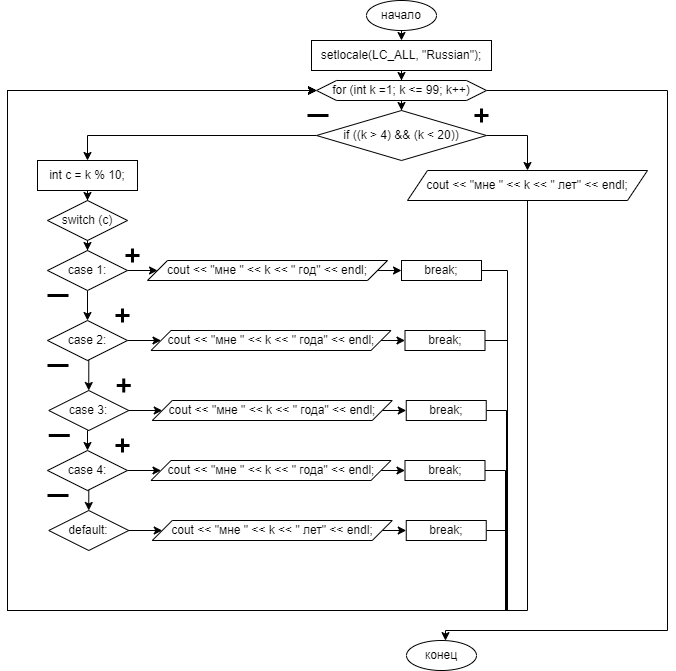

The diagram above was exported from draw.io. Its source (the exported page's mxGraphModel, read from the mxfile embedded in the PNG):
<mxGraphModel dx="1434" dy="791" grid="1" gridSize="10" guides="1" tooltips="1" connect="1" arrows="1" fold="1" page="1" pageScale="1" pageWidth="827" pageHeight="1169" math="0" shadow="0">
  <root>
    <mxCell id="0" />
    <mxCell id="1" parent="0" />
    <mxCell id="3XnIO_Ib6h2byjrMy5Kq-3" style="edgeStyle=orthogonalEdgeStyle;rounded=0;orthogonalLoop=1;jettySize=auto;html=1;exitX=0.5;exitY=1;exitDx=0;exitDy=0;entryX=0.5;entryY=0;entryDx=0;entryDy=0;" edge="1" parent="1" source="3XnIO_Ib6h2byjrMy5Kq-1" target="3XnIO_Ib6h2byjrMy5Kq-2">
      <mxGeometry relative="1" as="geometry" />
    </mxCell>
    <mxCell id="3XnIO_Ib6h2byjrMy5Kq-1" value="начало" style="ellipse;whiteSpace=wrap;html=1;" vertex="1" parent="1">
      <mxGeometry x="379" y="10" width="70" height="30" as="geometry" />
    </mxCell>
    <mxCell id="3XnIO_Ib6h2byjrMy5Kq-5" value="" style="edgeStyle=orthogonalEdgeStyle;rounded=0;orthogonalLoop=1;jettySize=auto;html=1;" edge="1" parent="1" source="3XnIO_Ib6h2byjrMy5Kq-2" target="3XnIO_Ib6h2byjrMy5Kq-4">
      <mxGeometry relative="1" as="geometry" />
    </mxCell>
    <mxCell id="3XnIO_Ib6h2byjrMy5Kq-2" value="setlocale(LC_ALL, &quot;Russian&quot;);" style="rounded=0;whiteSpace=wrap;html=1;" vertex="1" parent="1">
      <mxGeometry x="324" y="50" width="180" height="30" as="geometry" />
    </mxCell>
    <mxCell id="3XnIO_Ib6h2byjrMy5Kq-7" value="" style="edgeStyle=orthogonalEdgeStyle;rounded=0;orthogonalLoop=1;jettySize=auto;html=1;" edge="1" parent="1" source="3XnIO_Ib6h2byjrMy5Kq-4" target="3XnIO_Ib6h2byjrMy5Kq-6">
      <mxGeometry relative="1" as="geometry" />
    </mxCell>
    <mxCell id="3XnIO_Ib6h2byjrMy5Kq-80" style="edgeStyle=orthogonalEdgeStyle;rounded=0;orthogonalLoop=1;jettySize=auto;html=1;exitX=1;exitY=0.5;exitDx=0;exitDy=0;" edge="1" parent="1" source="3XnIO_Ib6h2byjrMy5Kq-4" target="3XnIO_Ib6h2byjrMy5Kq-79">
      <mxGeometry relative="1" as="geometry">
        <Array as="points">
          <mxPoint x="680" y="100" />
          <mxPoint x="680" y="640" />
          <mxPoint x="458" y="640" />
        </Array>
      </mxGeometry>
    </mxCell>
    <mxCell id="3XnIO_Ib6h2byjrMy5Kq-4" value="for (int k =1; k &lt;= 99; k++)" style="shape=hexagon;perimeter=hexagonPerimeter2;whiteSpace=wrap;html=1;fixedSize=1;" vertex="1" parent="1">
      <mxGeometry x="329" y="90" width="170" height="20" as="geometry" />
    </mxCell>
    <mxCell id="3XnIO_Ib6h2byjrMy5Kq-11" style="edgeStyle=orthogonalEdgeStyle;rounded=0;orthogonalLoop=1;jettySize=auto;html=1;exitX=1;exitY=0.5;exitDx=0;exitDy=0;entryX=0.5;entryY=0;entryDx=0;entryDy=0;" edge="1" parent="1" source="3XnIO_Ib6h2byjrMy5Kq-6" target="3XnIO_Ib6h2byjrMy5Kq-10">
      <mxGeometry relative="1" as="geometry" />
    </mxCell>
    <mxCell id="3XnIO_Ib6h2byjrMy5Kq-13" style="edgeStyle=orthogonalEdgeStyle;rounded=0;orthogonalLoop=1;jettySize=auto;html=1;exitX=0;exitY=0.5;exitDx=0;exitDy=0;entryX=0.5;entryY=0;entryDx=0;entryDy=0;" edge="1" parent="1" source="3XnIO_Ib6h2byjrMy5Kq-6" target="3XnIO_Ib6h2byjrMy5Kq-12">
      <mxGeometry relative="1" as="geometry" />
    </mxCell>
    <mxCell id="3XnIO_Ib6h2byjrMy5Kq-6" value="if ((k &gt; 4) &amp;&amp; (k &lt; 20))" style="rhombus;whiteSpace=wrap;html=1;" vertex="1" parent="1">
      <mxGeometry x="329" y="120" width="170" height="50" as="geometry" />
    </mxCell>
    <mxCell id="3XnIO_Ib6h2byjrMy5Kq-8" value="" style="line;strokeWidth=3;rotatable=0;dashed=0;labelPosition=right;align=left;verticalAlign=middle;spacingTop=0;spacingLeft=6;points=[];portConstraint=eastwest;" vertex="1" parent="1">
      <mxGeometry x="320" y="120" width="21" height="10" as="geometry" />
    </mxCell>
    <mxCell id="3XnIO_Ib6h2byjrMy5Kq-9" value="" style="shape=umlDestroy;whiteSpace=wrap;html=1;strokeWidth=3;targetShapes=umlLifeline;rotation=45;" vertex="1" parent="1">
      <mxGeometry x="489" y="120" width="10" height="10" as="geometry" />
    </mxCell>
    <mxCell id="3XnIO_Ib6h2byjrMy5Kq-73" style="edgeStyle=orthogonalEdgeStyle;rounded=0;orthogonalLoop=1;jettySize=auto;html=1;exitX=0.5;exitY=1;exitDx=0;exitDy=0;entryX=0;entryY=0.5;entryDx=0;entryDy=0;" edge="1" parent="1" source="3XnIO_Ib6h2byjrMy5Kq-10" target="3XnIO_Ib6h2byjrMy5Kq-4">
      <mxGeometry relative="1" as="geometry">
        <Array as="points">
          <mxPoint x="540" y="620" />
          <mxPoint x="20" y="620" />
          <mxPoint x="20" y="100" />
        </Array>
      </mxGeometry>
    </mxCell>
    <mxCell id="3XnIO_Ib6h2byjrMy5Kq-10" value="cout &lt;&lt; &quot;мне &quot; &lt;&lt; k &lt;&lt; &quot; лет&quot; &lt;&lt; endl;" style="shape=parallelogram;perimeter=parallelogramPerimeter;whiteSpace=wrap;html=1;fixedSize=1;" vertex="1" parent="1">
      <mxGeometry x="420" y="180" width="240" height="30" as="geometry" />
    </mxCell>
    <mxCell id="3XnIO_Ib6h2byjrMy5Kq-15" value="" style="edgeStyle=orthogonalEdgeStyle;rounded=0;orthogonalLoop=1;jettySize=auto;html=1;" edge="1" parent="1" source="3XnIO_Ib6h2byjrMy5Kq-12" target="3XnIO_Ib6h2byjrMy5Kq-14">
      <mxGeometry relative="1" as="geometry" />
    </mxCell>
    <mxCell id="3XnIO_Ib6h2byjrMy5Kq-12" value="int c = k % 10;" style="rounded=0;whiteSpace=wrap;html=1;" vertex="1" parent="1">
      <mxGeometry x="50" y="170" width="100" height="30" as="geometry" />
    </mxCell>
    <mxCell id="3XnIO_Ib6h2byjrMy5Kq-17" value="" style="edgeStyle=orthogonalEdgeStyle;rounded=0;orthogonalLoop=1;jettySize=auto;html=1;" edge="1" parent="1" source="3XnIO_Ib6h2byjrMy5Kq-14" target="3XnIO_Ib6h2byjrMy5Kq-16">
      <mxGeometry relative="1" as="geometry" />
    </mxCell>
    <mxCell id="3XnIO_Ib6h2byjrMy5Kq-14" value="switch (c)" style="rhombus;whiteSpace=wrap;html=1;" vertex="1" parent="1">
      <mxGeometry x="60" y="210" width="80" height="40" as="geometry" />
    </mxCell>
    <mxCell id="3XnIO_Ib6h2byjrMy5Kq-32" style="edgeStyle=orthogonalEdgeStyle;rounded=0;orthogonalLoop=1;jettySize=auto;html=1;exitX=1;exitY=0.5;exitDx=0;exitDy=0;entryX=0;entryY=0.5;entryDx=0;entryDy=0;" edge="1" parent="1" source="3XnIO_Ib6h2byjrMy5Kq-16" target="3XnIO_Ib6h2byjrMy5Kq-27">
      <mxGeometry relative="1" as="geometry" />
    </mxCell>
    <mxCell id="3XnIO_Ib6h2byjrMy5Kq-35" value="" style="edgeStyle=orthogonalEdgeStyle;rounded=0;orthogonalLoop=1;jettySize=auto;html=1;" edge="1" parent="1" source="3XnIO_Ib6h2byjrMy5Kq-16" target="3XnIO_Ib6h2byjrMy5Kq-24">
      <mxGeometry relative="1" as="geometry" />
    </mxCell>
    <mxCell id="3XnIO_Ib6h2byjrMy5Kq-16" value="case 1:" style="rhombus;whiteSpace=wrap;html=1;" vertex="1" parent="1">
      <mxGeometry x="60" y="260" width="80" height="40" as="geometry" />
    </mxCell>
    <mxCell id="3XnIO_Ib6h2byjrMy5Kq-46" style="edgeStyle=orthogonalEdgeStyle;rounded=0;orthogonalLoop=1;jettySize=auto;html=1;exitX=1;exitY=0.5;exitDx=0;exitDy=0;entryX=0;entryY=0.5;entryDx=0;entryDy=0;" edge="1" parent="1" source="3XnIO_Ib6h2byjrMy5Kq-24" target="3XnIO_Ib6h2byjrMy5Kq-43">
      <mxGeometry relative="1" as="geometry" />
    </mxCell>
    <mxCell id="3XnIO_Ib6h2byjrMy5Kq-62" style="edgeStyle=orthogonalEdgeStyle;rounded=0;orthogonalLoop=1;jettySize=auto;html=1;exitX=0.5;exitY=1;exitDx=0;exitDy=0;entryX=0.5;entryY=0;entryDx=0;entryDy=0;" edge="1" parent="1" source="3XnIO_Ib6h2byjrMy5Kq-24" target="3XnIO_Ib6h2byjrMy5Kq-55">
      <mxGeometry relative="1" as="geometry" />
    </mxCell>
    <mxCell id="3XnIO_Ib6h2byjrMy5Kq-24" value="case 2:" style="rhombus;whiteSpace=wrap;html=1;" vertex="1" parent="1">
      <mxGeometry x="60" y="330" width="80" height="40" as="geometry" />
    </mxCell>
    <mxCell id="3XnIO_Ib6h2byjrMy5Kq-25" value="" style="shape=umlDestroy;whiteSpace=wrap;html=1;strokeWidth=3;targetShapes=umlLifeline;rotation=45;" vertex="1" parent="1">
      <mxGeometry x="140" y="260" width="10" height="10" as="geometry" />
    </mxCell>
    <mxCell id="3XnIO_Ib6h2byjrMy5Kq-26" value="" style="line;strokeWidth=3;rotatable=0;dashed=0;labelPosition=right;align=left;verticalAlign=middle;spacingTop=0;spacingLeft=6;points=[];portConstraint=eastwest;" vertex="1" parent="1">
      <mxGeometry x="60" y="300" width="21" height="10" as="geometry" />
    </mxCell>
    <mxCell id="3XnIO_Ib6h2byjrMy5Kq-34" style="edgeStyle=orthogonalEdgeStyle;rounded=0;orthogonalLoop=1;jettySize=auto;html=1;exitX=1;exitY=0.5;exitDx=0;exitDy=0;entryX=0;entryY=0.5;entryDx=0;entryDy=0;" edge="1" parent="1" source="3XnIO_Ib6h2byjrMy5Kq-27" target="3XnIO_Ib6h2byjrMy5Kq-33">
      <mxGeometry relative="1" as="geometry" />
    </mxCell>
    <mxCell id="3XnIO_Ib6h2byjrMy5Kq-27" value="cout &lt;&lt; &quot;мне &quot; &lt;&lt; k &lt;&lt; &quot; год&quot; &lt;&lt; endl;" style="shape=parallelogram;perimeter=parallelogramPerimeter;whiteSpace=wrap;html=1;fixedSize=1;" vertex="1" parent="1">
      <mxGeometry x="160" y="270" width="240" height="20" as="geometry" />
    </mxCell>
    <mxCell id="3XnIO_Ib6h2byjrMy5Kq-74" style="edgeStyle=orthogonalEdgeStyle;rounded=0;orthogonalLoop=1;jettySize=auto;html=1;exitX=1;exitY=0.5;exitDx=0;exitDy=0;entryX=0;entryY=0.5;entryDx=0;entryDy=0;" edge="1" parent="1" source="3XnIO_Ib6h2byjrMy5Kq-33" target="3XnIO_Ib6h2byjrMy5Kq-4">
      <mxGeometry relative="1" as="geometry">
        <Array as="points">
          <mxPoint x="520" y="280" />
          <mxPoint x="520" y="620" />
          <mxPoint x="20" y="620" />
          <mxPoint x="20" y="100" />
        </Array>
      </mxGeometry>
    </mxCell>
    <mxCell id="3XnIO_Ib6h2byjrMy5Kq-33" value="break;" style="rounded=0;whiteSpace=wrap;html=1;" vertex="1" parent="1">
      <mxGeometry x="414" y="270" width="80" height="20" as="geometry" />
    </mxCell>
    <mxCell id="3XnIO_Ib6h2byjrMy5Kq-36" value="" style="shape=umlDestroy;whiteSpace=wrap;html=1;strokeWidth=3;targetShapes=umlLifeline;rotation=45;" vertex="1" parent="1">
      <mxGeometry x="130" y="320" width="10" height="10" as="geometry" />
    </mxCell>
    <mxCell id="3XnIO_Ib6h2byjrMy5Kq-37" value="" style="line;strokeWidth=3;rotatable=0;dashed=0;labelPosition=right;align=left;verticalAlign=middle;spacingTop=0;spacingLeft=6;points=[];portConstraint=eastwest;" vertex="1" parent="1">
      <mxGeometry x="60" y="370" width="21" height="10" as="geometry" />
    </mxCell>
    <mxCell id="3XnIO_Ib6h2byjrMy5Kq-42" style="edgeStyle=orthogonalEdgeStyle;rounded=0;orthogonalLoop=1;jettySize=auto;html=1;exitX=1;exitY=0.5;exitDx=0;exitDy=0;entryX=0;entryY=0.5;entryDx=0;entryDy=0;" edge="1" parent="1" source="3XnIO_Ib6h2byjrMy5Kq-43" target="3XnIO_Ib6h2byjrMy5Kq-44">
      <mxGeometry relative="1" as="geometry" />
    </mxCell>
    <mxCell id="3XnIO_Ib6h2byjrMy5Kq-43" value="cout &lt;&lt; &quot;мне &quot; &lt;&lt; k &lt;&lt; &quot; года&quot; &lt;&lt; endl;" style="shape=parallelogram;perimeter=parallelogramPerimeter;whiteSpace=wrap;html=1;fixedSize=1;" vertex="1" parent="1">
      <mxGeometry x="163.5" y="340" width="240" height="20" as="geometry" />
    </mxCell>
    <mxCell id="3XnIO_Ib6h2byjrMy5Kq-75" style="edgeStyle=orthogonalEdgeStyle;rounded=0;orthogonalLoop=1;jettySize=auto;html=1;exitX=1;exitY=0.5;exitDx=0;exitDy=0;entryX=0;entryY=0.5;entryDx=0;entryDy=0;" edge="1" parent="1" source="3XnIO_Ib6h2byjrMy5Kq-44" target="3XnIO_Ib6h2byjrMy5Kq-4">
      <mxGeometry relative="1" as="geometry">
        <Array as="points">
          <mxPoint x="520" y="350" />
          <mxPoint x="520" y="620" />
          <mxPoint x="20" y="620" />
          <mxPoint x="20" y="100" />
        </Array>
      </mxGeometry>
    </mxCell>
    <mxCell id="3XnIO_Ib6h2byjrMy5Kq-44" value="break;" style="rounded=0;whiteSpace=wrap;html=1;" vertex="1" parent="1">
      <mxGeometry x="417.5" y="340" width="80" height="20" as="geometry" />
    </mxCell>
    <mxCell id="3XnIO_Ib6h2byjrMy5Kq-47" style="edgeStyle=orthogonalEdgeStyle;rounded=0;orthogonalLoop=1;jettySize=auto;html=1;exitX=1;exitY=0.5;exitDx=0;exitDy=0;entryX=0;entryY=0.5;entryDx=0;entryDy=0;" edge="1" parent="1" source="3XnIO_Ib6h2byjrMy5Kq-48" target="3XnIO_Ib6h2byjrMy5Kq-52">
      <mxGeometry relative="1" as="geometry" />
    </mxCell>
    <mxCell id="3XnIO_Ib6h2byjrMy5Kq-48" value="default:" style="rhombus;whiteSpace=wrap;html=1;" vertex="1" parent="1">
      <mxGeometry x="61.25" y="520" width="80" height="40" as="geometry" />
    </mxCell>
    <mxCell id="3XnIO_Ib6h2byjrMy5Kq-51" style="edgeStyle=orthogonalEdgeStyle;rounded=0;orthogonalLoop=1;jettySize=auto;html=1;exitX=1;exitY=0.5;exitDx=0;exitDy=0;entryX=0;entryY=0.5;entryDx=0;entryDy=0;" edge="1" parent="1" source="3XnIO_Ib6h2byjrMy5Kq-52" target="3XnIO_Ib6h2byjrMy5Kq-53">
      <mxGeometry relative="1" as="geometry" />
    </mxCell>
    <mxCell id="3XnIO_Ib6h2byjrMy5Kq-52" value="cout &lt;&lt; &quot;мне &quot; &lt;&lt; k &lt;&lt; &quot; лет&quot; &lt;&lt; endl;" style="shape=parallelogram;perimeter=parallelogramPerimeter;whiteSpace=wrap;html=1;fixedSize=1;" vertex="1" parent="1">
      <mxGeometry x="164.75" y="530" width="240" height="20" as="geometry" />
    </mxCell>
    <mxCell id="3XnIO_Ib6h2byjrMy5Kq-78" style="edgeStyle=orthogonalEdgeStyle;rounded=0;orthogonalLoop=1;jettySize=auto;html=1;exitX=1;exitY=0.5;exitDx=0;exitDy=0;entryX=0;entryY=0.5;entryDx=0;entryDy=0;" edge="1" parent="1" source="3XnIO_Ib6h2byjrMy5Kq-53" target="3XnIO_Ib6h2byjrMy5Kq-4">
      <mxGeometry relative="1" as="geometry">
        <Array as="points">
          <mxPoint x="519" y="540" />
          <mxPoint x="519" y="620" />
          <mxPoint x="20" y="620" />
          <mxPoint x="20" y="100" />
        </Array>
      </mxGeometry>
    </mxCell>
    <mxCell id="3XnIO_Ib6h2byjrMy5Kq-53" value="break;" style="rounded=0;whiteSpace=wrap;html=1;" vertex="1" parent="1">
      <mxGeometry x="418.75" y="530" width="80" height="20" as="geometry" />
    </mxCell>
    <mxCell id="3XnIO_Ib6h2byjrMy5Kq-54" style="edgeStyle=orthogonalEdgeStyle;rounded=0;orthogonalLoop=1;jettySize=auto;html=1;exitX=1;exitY=0.5;exitDx=0;exitDy=0;entryX=0;entryY=0.5;entryDx=0;entryDy=0;" edge="1" parent="1" source="3XnIO_Ib6h2byjrMy5Kq-55" target="3XnIO_Ib6h2byjrMy5Kq-59">
      <mxGeometry relative="1" as="geometry" />
    </mxCell>
    <mxCell id="3XnIO_Ib6h2byjrMy5Kq-70" style="edgeStyle=orthogonalEdgeStyle;rounded=0;orthogonalLoop=1;jettySize=auto;html=1;exitX=0.5;exitY=1;exitDx=0;exitDy=0;entryX=0.5;entryY=0;entryDx=0;entryDy=0;" edge="1" parent="1" source="3XnIO_Ib6h2byjrMy5Kq-55" target="3XnIO_Ib6h2byjrMy5Kq-64">
      <mxGeometry relative="1" as="geometry" />
    </mxCell>
    <mxCell id="3XnIO_Ib6h2byjrMy5Kq-55" value="case 3:" style="rhombus;whiteSpace=wrap;html=1;" vertex="1" parent="1">
      <mxGeometry x="61.25" y="400" width="80" height="40" as="geometry" />
    </mxCell>
    <mxCell id="3XnIO_Ib6h2byjrMy5Kq-56" value="" style="shape=umlDestroy;whiteSpace=wrap;html=1;strokeWidth=3;targetShapes=umlLifeline;rotation=45;" vertex="1" parent="1">
      <mxGeometry x="131.25" y="390" width="10" height="10" as="geometry" />
    </mxCell>
    <mxCell id="3XnIO_Ib6h2byjrMy5Kq-57" value="" style="line;strokeWidth=3;rotatable=0;dashed=0;labelPosition=right;align=left;verticalAlign=middle;spacingTop=0;spacingLeft=6;points=[];portConstraint=eastwest;" vertex="1" parent="1">
      <mxGeometry x="61.25" y="440" width="21" height="10" as="geometry" />
    </mxCell>
    <mxCell id="3XnIO_Ib6h2byjrMy5Kq-58" style="edgeStyle=orthogonalEdgeStyle;rounded=0;orthogonalLoop=1;jettySize=auto;html=1;exitX=1;exitY=0.5;exitDx=0;exitDy=0;entryX=0;entryY=0.5;entryDx=0;entryDy=0;" edge="1" parent="1" source="3XnIO_Ib6h2byjrMy5Kq-59" target="3XnIO_Ib6h2byjrMy5Kq-60">
      <mxGeometry relative="1" as="geometry" />
    </mxCell>
    <mxCell id="3XnIO_Ib6h2byjrMy5Kq-59" value="cout &lt;&lt; &quot;мне &quot; &lt;&lt; k &lt;&lt; &quot; года&quot; &lt;&lt; endl;" style="shape=parallelogram;perimeter=parallelogramPerimeter;whiteSpace=wrap;html=1;fixedSize=1;" vertex="1" parent="1">
      <mxGeometry x="164.75" y="410" width="240" height="20" as="geometry" />
    </mxCell>
    <mxCell id="3XnIO_Ib6h2byjrMy5Kq-76" style="edgeStyle=orthogonalEdgeStyle;rounded=0;orthogonalLoop=1;jettySize=auto;html=1;exitX=1;exitY=0.5;exitDx=0;exitDy=0;entryX=0;entryY=0.5;entryDx=0;entryDy=0;" edge="1" parent="1" source="3XnIO_Ib6h2byjrMy5Kq-60" target="3XnIO_Ib6h2byjrMy5Kq-4">
      <mxGeometry relative="1" as="geometry">
        <Array as="points">
          <mxPoint x="519" y="420" />
          <mxPoint x="519" y="620" />
          <mxPoint x="20" y="620" />
          <mxPoint x="20" y="100" />
        </Array>
      </mxGeometry>
    </mxCell>
    <mxCell id="3XnIO_Ib6h2byjrMy5Kq-60" value="break;" style="rounded=0;whiteSpace=wrap;html=1;" vertex="1" parent="1">
      <mxGeometry x="418.75" y="410" width="80" height="20" as="geometry" />
    </mxCell>
    <mxCell id="3XnIO_Ib6h2byjrMy5Kq-63" style="edgeStyle=orthogonalEdgeStyle;rounded=0;orthogonalLoop=1;jettySize=auto;html=1;exitX=1;exitY=0.5;exitDx=0;exitDy=0;entryX=0;entryY=0.5;entryDx=0;entryDy=0;" edge="1" parent="1" source="3XnIO_Ib6h2byjrMy5Kq-64" target="3XnIO_Ib6h2byjrMy5Kq-68">
      <mxGeometry relative="1" as="geometry" />
    </mxCell>
    <mxCell id="3XnIO_Ib6h2byjrMy5Kq-72" style="edgeStyle=orthogonalEdgeStyle;rounded=0;orthogonalLoop=1;jettySize=auto;html=1;exitX=0.5;exitY=1;exitDx=0;exitDy=0;entryX=0.5;entryY=0;entryDx=0;entryDy=0;" edge="1" parent="1" source="3XnIO_Ib6h2byjrMy5Kq-64" target="3XnIO_Ib6h2byjrMy5Kq-48">
      <mxGeometry relative="1" as="geometry" />
    </mxCell>
    <mxCell id="3XnIO_Ib6h2byjrMy5Kq-64" value="case 4:" style="rhombus;whiteSpace=wrap;html=1;" vertex="1" parent="1">
      <mxGeometry x="60" y="460" width="80" height="40" as="geometry" />
    </mxCell>
    <mxCell id="3XnIO_Ib6h2byjrMy5Kq-65" value="" style="shape=umlDestroy;whiteSpace=wrap;html=1;strokeWidth=3;targetShapes=umlLifeline;rotation=45;" vertex="1" parent="1">
      <mxGeometry x="130" y="450" width="10" height="10" as="geometry" />
    </mxCell>
    <mxCell id="3XnIO_Ib6h2byjrMy5Kq-66" value="" style="line;strokeWidth=3;rotatable=0;dashed=0;labelPosition=right;align=left;verticalAlign=middle;spacingTop=0;spacingLeft=6;points=[];portConstraint=eastwest;" vertex="1" parent="1">
      <mxGeometry x="60" y="500" width="21" height="10" as="geometry" />
    </mxCell>
    <mxCell id="3XnIO_Ib6h2byjrMy5Kq-67" style="edgeStyle=orthogonalEdgeStyle;rounded=0;orthogonalLoop=1;jettySize=auto;html=1;exitX=1;exitY=0.5;exitDx=0;exitDy=0;entryX=0;entryY=0.5;entryDx=0;entryDy=0;" edge="1" parent="1" source="3XnIO_Ib6h2byjrMy5Kq-68" target="3XnIO_Ib6h2byjrMy5Kq-69">
      <mxGeometry relative="1" as="geometry" />
    </mxCell>
    <mxCell id="3XnIO_Ib6h2byjrMy5Kq-68" value="cout &lt;&lt; &quot;мне &quot; &lt;&lt; k &lt;&lt; &quot; года&quot; &lt;&lt; endl;" style="shape=parallelogram;perimeter=parallelogramPerimeter;whiteSpace=wrap;html=1;fixedSize=1;" vertex="1" parent="1">
      <mxGeometry x="163.5" y="470" width="240" height="20" as="geometry" />
    </mxCell>
    <mxCell id="3XnIO_Ib6h2byjrMy5Kq-77" style="edgeStyle=orthogonalEdgeStyle;rounded=0;orthogonalLoop=1;jettySize=auto;html=1;exitX=1;exitY=0.5;exitDx=0;exitDy=0;entryX=0;entryY=0.5;entryDx=0;entryDy=0;" edge="1" parent="1" source="3XnIO_Ib6h2byjrMy5Kq-69" target="3XnIO_Ib6h2byjrMy5Kq-4">
      <mxGeometry relative="1" as="geometry">
        <Array as="points">
          <mxPoint x="518" y="480" />
          <mxPoint x="518" y="620" />
          <mxPoint x="20" y="620" />
          <mxPoint x="20" y="100" />
        </Array>
      </mxGeometry>
    </mxCell>
    <mxCell id="3XnIO_Ib6h2byjrMy5Kq-69" value="break;" style="rounded=0;whiteSpace=wrap;html=1;" vertex="1" parent="1">
      <mxGeometry x="417.5" y="470" width="80" height="20" as="geometry" />
    </mxCell>
    <mxCell id="3XnIO_Ib6h2byjrMy5Kq-79" value="конец" style="ellipse;whiteSpace=wrap;html=1;" vertex="1" parent="1">
      <mxGeometry x="419" y="650" width="70" height="30" as="geometry" />
    </mxCell>
  </root>
</mxGraphModel>